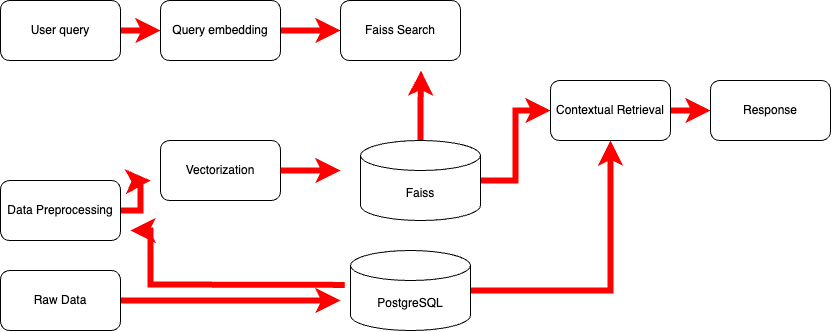

The diagram above was exported from draw.io. Its source (the exported page's mxGraphModel, read from the mxfile embedded in the PNG):
<mxGraphModel dx="1080" dy="813" grid="1" gridSize="10" guides="1" tooltips="1" connect="1" arrows="1" fold="1" page="1" pageScale="1" pageWidth="1100" pageHeight="850" math="0" shadow="0">
  <root>
    <mxCell id="0" />
    <mxCell id="1" parent="0" />
    <mxCell id="DFrt7M07gQc877BVKMdP-13" style="edgeStyle=orthogonalEdgeStyle;rounded=0;orthogonalLoop=1;jettySize=auto;html=1;strokeColor=#FF0000;strokeWidth=6;" edge="1" parent="1" source="DFrt7M07gQc877BVKMdP-1">
      <mxGeometry relative="1" as="geometry">
        <mxPoint x="510" y="400" as="targetPoint" />
      </mxGeometry>
    </mxCell>
    <mxCell id="DFrt7M07gQc877BVKMdP-1" value="Raw Data" style="rounded=1;whiteSpace=wrap;html=1;" vertex="1" parent="1">
      <mxGeometry x="170" y="370" width="120" height="60" as="geometry" />
    </mxCell>
    <mxCell id="DFrt7M07gQc877BVKMdP-14" style="edgeStyle=orthogonalEdgeStyle;rounded=0;orthogonalLoop=1;jettySize=auto;html=1;exitX=1;exitY=0.5;exitDx=0;exitDy=0;strokeColor=#FF0000;strokeWidth=6;" edge="1" parent="1" source="DFrt7M07gQc877BVKMdP-2">
      <mxGeometry relative="1" as="geometry">
        <mxPoint x="320" y="280" as="targetPoint" />
      </mxGeometry>
    </mxCell>
    <mxCell id="DFrt7M07gQc877BVKMdP-2" value="Data Preprocessing" style="rounded=1;whiteSpace=wrap;html=1;" vertex="1" parent="1">
      <mxGeometry x="170" y="280" width="120" height="60" as="geometry" />
    </mxCell>
    <mxCell id="DFrt7M07gQc877BVKMdP-3" value="Vectorization" style="rounded=1;whiteSpace=wrap;html=1;" vertex="1" parent="1">
      <mxGeometry x="330" y="240" width="120" height="60" as="geometry" />
    </mxCell>
    <mxCell id="DFrt7M07gQc877BVKMdP-20" style="edgeStyle=orthogonalEdgeStyle;rounded=0;orthogonalLoop=1;jettySize=auto;html=1;exitX=0.5;exitY=0;exitDx=0;exitDy=0;exitPerimeter=0;strokeColor=#FF0000;strokeWidth=6;" edge="1" parent="1" source="DFrt7M07gQc877BVKMdP-4">
      <mxGeometry relative="1" as="geometry">
        <mxPoint x="590.5263157894738" y="170" as="targetPoint" />
      </mxGeometry>
    </mxCell>
    <mxCell id="DFrt7M07gQc877BVKMdP-22" style="edgeStyle=orthogonalEdgeStyle;rounded=0;orthogonalLoop=1;jettySize=auto;html=1;exitX=1;exitY=0.5;exitDx=0;exitDy=0;exitPerimeter=0;entryX=0;entryY=0.5;entryDx=0;entryDy=0;strokeColor=#FF0000;strokeWidth=6;" edge="1" parent="1" source="DFrt7M07gQc877BVKMdP-4" target="DFrt7M07gQc877BVKMdP-10">
      <mxGeometry relative="1" as="geometry">
        <mxPoint x="670" y="210" as="targetPoint" />
      </mxGeometry>
    </mxCell>
    <mxCell id="DFrt7M07gQc877BVKMdP-4" value="Faiss" style="shape=cylinder3;whiteSpace=wrap;html=1;boundedLbl=1;backgroundOutline=1;size=15;" vertex="1" parent="1">
      <mxGeometry x="530" y="240" width="120" height="80" as="geometry" />
    </mxCell>
    <mxCell id="DFrt7M07gQc877BVKMdP-21" style="edgeStyle=orthogonalEdgeStyle;rounded=0;orthogonalLoop=1;jettySize=auto;html=1;exitX=1;exitY=0.5;exitDx=0;exitDy=0;exitPerimeter=0;entryX=0.5;entryY=1;entryDx=0;entryDy=0;strokeColor=#FF0000;strokeWidth=6;" edge="1" parent="1" source="DFrt7M07gQc877BVKMdP-6" target="DFrt7M07gQc877BVKMdP-10">
      <mxGeometry relative="1" as="geometry" />
    </mxCell>
    <mxCell id="DFrt7M07gQc877BVKMdP-6" value="PostgreSQL" style="shape=cylinder3;whiteSpace=wrap;html=1;boundedLbl=1;backgroundOutline=1;size=15;" vertex="1" parent="1">
      <mxGeometry x="520" y="350" width="120" height="80" as="geometry" />
    </mxCell>
    <mxCell id="DFrt7M07gQc877BVKMdP-18" style="edgeStyle=orthogonalEdgeStyle;rounded=0;orthogonalLoop=1;jettySize=auto;html=1;exitX=1;exitY=0.5;exitDx=0;exitDy=0;entryX=0;entryY=0.5;entryDx=0;entryDy=0;strokeColor=#FF0000;strokeWidth=6;" edge="1" parent="1" source="DFrt7M07gQc877BVKMdP-7" target="DFrt7M07gQc877BVKMdP-8">
      <mxGeometry relative="1" as="geometry" />
    </mxCell>
    <mxCell id="DFrt7M07gQc877BVKMdP-7" value="User query" style="rounded=1;whiteSpace=wrap;html=1;" vertex="1" parent="1">
      <mxGeometry x="170" y="100" width="120" height="60" as="geometry" />
    </mxCell>
    <mxCell id="DFrt7M07gQc877BVKMdP-19" style="edgeStyle=orthogonalEdgeStyle;rounded=0;orthogonalLoop=1;jettySize=auto;html=1;exitX=1;exitY=0.5;exitDx=0;exitDy=0;entryX=0;entryY=0.5;entryDx=0;entryDy=0;strokeColor=#FF0000;strokeWidth=6;" edge="1" parent="1" source="DFrt7M07gQc877BVKMdP-8" target="DFrt7M07gQc877BVKMdP-9">
      <mxGeometry relative="1" as="geometry" />
    </mxCell>
    <mxCell id="DFrt7M07gQc877BVKMdP-8" value="Query embedding" style="rounded=1;whiteSpace=wrap;html=1;" vertex="1" parent="1">
      <mxGeometry x="330" y="100" width="120" height="60" as="geometry" />
    </mxCell>
    <mxCell id="DFrt7M07gQc877BVKMdP-9" value="Faiss Search" style="rounded=1;whiteSpace=wrap;html=1;" vertex="1" parent="1">
      <mxGeometry x="510" y="100" width="120" height="60" as="geometry" />
    </mxCell>
    <mxCell id="DFrt7M07gQc877BVKMdP-24" style="edgeStyle=orthogonalEdgeStyle;rounded=0;orthogonalLoop=1;jettySize=auto;html=1;exitX=1;exitY=0.5;exitDx=0;exitDy=0;entryX=0;entryY=0.5;entryDx=0;entryDy=0;strokeColor=#FF0000;strokeWidth=6;" edge="1" parent="1" source="DFrt7M07gQc877BVKMdP-10" target="DFrt7M07gQc877BVKMdP-12">
      <mxGeometry relative="1" as="geometry" />
    </mxCell>
    <mxCell id="DFrt7M07gQc877BVKMdP-10" value="Contextual Retrieval" style="rounded=1;whiteSpace=wrap;html=1;" vertex="1" parent="1">
      <mxGeometry x="720" y="180" width="120" height="60" as="geometry" />
    </mxCell>
    <mxCell id="DFrt7M07gQc877BVKMdP-12" value="Response" style="rounded=1;whiteSpace=wrap;html=1;" vertex="1" parent="1">
      <mxGeometry x="880" y="180" width="120" height="60" as="geometry" />
    </mxCell>
    <mxCell id="DFrt7M07gQc877BVKMdP-16" value="" style="endArrow=classic;html=1;rounded=0;exitX=-0.048;exitY=0.43;exitDx=0;exitDy=0;exitPerimeter=0;strokeColor=#FF0000;strokeWidth=6;" edge="1" parent="1" source="DFrt7M07gQc877BVKMdP-6">
      <mxGeometry width="50" height="50" relative="1" as="geometry">
        <mxPoint x="460" y="430" as="sourcePoint" />
        <mxPoint x="300" y="330" as="targetPoint" />
        <Array as="points">
          <mxPoint x="320" y="384" />
          <mxPoint x="320" y="330" />
        </Array>
      </mxGeometry>
    </mxCell>
    <mxCell id="DFrt7M07gQc877BVKMdP-17" style="edgeStyle=orthogonalEdgeStyle;rounded=0;orthogonalLoop=1;jettySize=auto;html=1;exitX=1;exitY=0.5;exitDx=0;exitDy=0;strokeColor=#FF0000;strokeWidth=6;" edge="1" parent="1" source="DFrt7M07gQc877BVKMdP-3">
      <mxGeometry relative="1" as="geometry">
        <mxPoint x="510" y="270" as="targetPoint" />
      </mxGeometry>
    </mxCell>
  </root>
</mxGraphModel>